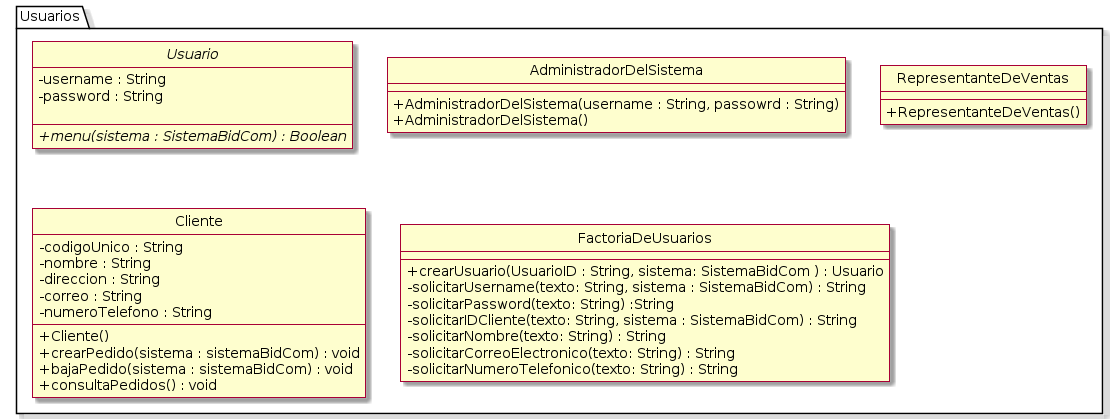

The diagram above was rendered by PlantUML. Its source (embedded in the PNG):
@startuml
skin rose
hide circle
skinparam classAttributeIconSize 0

package "Usuarios" {
abstract class Usuario {
   - username : String
   - password : String
   
   ---
   + {abstract} menu(sistema : SistemaBidCom) : Boolean
}

class AdministradorDelSistema{
  + AdministradorDelSistema(username : String, passowrd : String)
  + AdministradorDelSistema()
}

class RepresentanteDeVentas{
  + RepresentanteDeVentas()
}

class "Cliente"{
  - codigoUnico : String
  - nombre : String
  - direccion : String
  - correo : String
  - numeroTelefono : String
  
  + Cliente()
  + crearPedido(sistema : sistemaBidCom) : void
  + bajaPedido(sistema : sistemaBidCom) : void
  + consultaPedidos() : void
}
class FactoriaDeUsuarios{
  +crearUsuario(UsuarioID : String, sistema: SistemaBidCom ) : Usuario
  -solicitarUsername(texto: String, sistema : SistemaBidCom) : String
  -solicitarPassword(texto: String) :String
  -solicitarIDCliente(texto: String, sistema : SistemaBidCom) : String
  -solicitarNombre(texto: String) : String
  -solicitarCorreoElectronico(texto: String) : String
  -solicitarNumeroTelefonico(texto: String) : String
}
}
@enduml